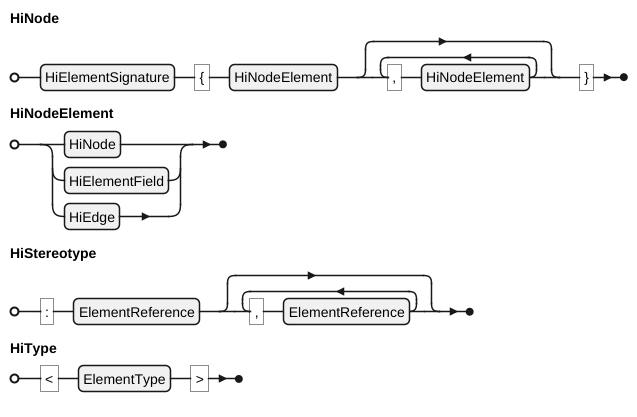

The diagram above was rendered by PlantUML. Its source (embedded in the PNG):
@startebnf
HiNode = HiElementSignature, "{", HiNodeElement, {",", HiNodeElement },  "}";
HiNodeElement = HiNode | HiElementField | HiEdge;

HiStereotype = ":", ElementReference, {",", ElementReference};
HiType = "<", ElementType, ">";
@endyaml